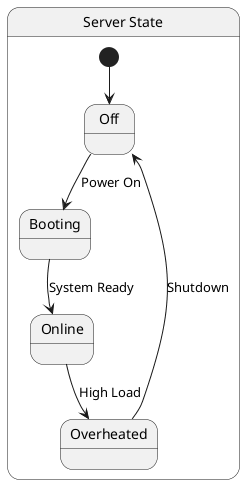

The diagram above was rendered by PlantUML. Its source (embedded in the PNG):
@startuml
state "Server State" as SS {
    [*] --> Off
    Off --> Booting: Power On
    Booting --> Online: System Ready
    Online --> Overheated: High Load
    Overheated --> Off: Shutdown
}
@enduml